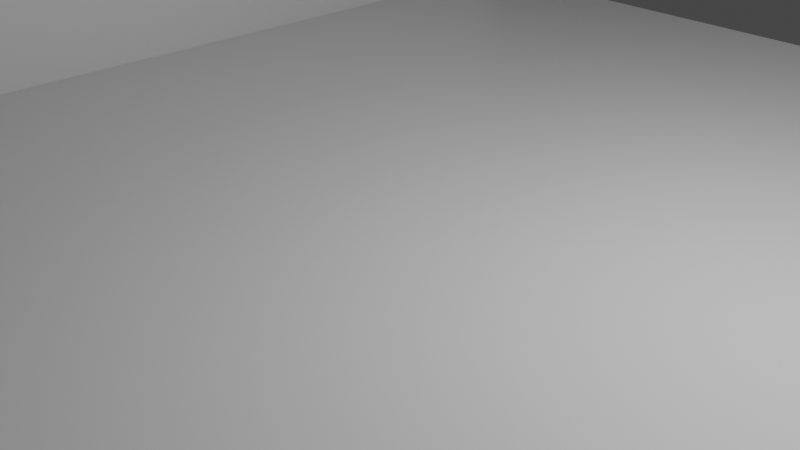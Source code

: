 # Source: blender.blend  (saved by Blender 3.2.14; exported with 4.5.12 LTS)
import bpy
from mathutils import Matrix  # noqa: F401  (used for matrix-valued properties, if any)

bpy.ops.wm.read_factory_settings(use_empty=True)
scene = bpy.context.scene
scene.name = 'Scene'

# ---- collections
col_collection = bpy.data.collections.new('Collection'); scene.collection.children.link(col_collection)

# ---- materials (node trees are filled in below, after node groups)
mat_material = bpy.data.materials.new('Material')
mat_material.alpha_threshold = 0.0
mat_material.use_transparent_shadow = False
mat_material.line_color = (0.0, 0.0, 0.0, 1.0)
mat_material_001 = bpy.data.materials.new('Material.001')
mat_material_001.alpha_threshold = 0.0
mat_material_001.use_transparent_shadow = False
mat_material_001.line_color = (0.0, 0.0, 0.0, 1.0)

# ---- material node trees
mat_material.use_nodes = True; mat_material.node_tree.nodes.clear()
_N = mat_material.node_tree.nodes; _L = mat_material.node_tree.links
n0 = _N.new('ShaderNodeOutputMaterial'); n0.name = 'Material Output'; n0.location = (300, 300)
n1 = _N.new('ShaderNodeBsdfPrincipled'); n1.name = 'Principled BSDF'; n1.location = (10, 300)
n1.distribution = 'GGX'
n1.subsurface_method = 'RANDOM_WALK_SKIN'
n1.inputs[2].default_value = 0.4
n1.inputs[3].default_value = 1.45
n1.inputs[27].default_value = (0.0, 0.0, 0.0, 1.0)
n1.inputs[28].default_value = 1.0
_L.new(n1.outputs[0], n0.inputs[0])
n0.is_active_output = True
mat_material_001.use_nodes = True; mat_material_001.node_tree.nodes.clear()
_N = mat_material_001.node_tree.nodes; _L = mat_material_001.node_tree.links
n0 = _N.new('ShaderNodeOutputMaterial'); n0.name = 'Material Output'; n0.location = (300, 300)
n1 = _N.new('ShaderNodeBsdfPrincipled'); n1.name = 'Principled BSDF'; n1.location = (10, 300)
n1.distribution = 'GGX'
n1.subsurface_method = 'RANDOM_WALK_SKIN'
n1.inputs[2].default_value = 0.4
n1.inputs[3].default_value = 1.45
n1.inputs[27].default_value = (0.0, 0.0, 0.0, 1.0)
n1.inputs[28].default_value = 1.0
_L.new(n1.outputs[0], n0.inputs[0])
n0.is_active_output = True

# ---- world
world_world = bpy.data.worlds.new('World'); scene.world = world_world
world_world.use_nodes = True; world_world.node_tree.nodes.clear()
_N = world_world.node_tree.nodes; _L = world_world.node_tree.links
n0 = _N.new('ShaderNodeOutputWorld'); n0.name = 'World Output'; n0.location = (300, 300)
n1 = _N.new('ShaderNodeBackground'); n1.name = 'Background'; n1.location = (10, 300)
n1.inputs[0].default_value = (0.05088, 0.05088, 0.05088, 1.0)
_L.new(n1.outputs[0], n0.inputs[0])
n0.is_active_output = True
world_world.color = (0.05088, 0.05088, 0.05088)
world_world.use_sun_shadow = False
world_world.sun_shadow_jitter_overblur = 0.0

# ---- cameras
cam_camera = bpy.data.cameras.new('Camera')
cam_camera.clip_end = 100.0
cam_camera.ortho_scale = 7.314

# ---- lights
light_light = bpy.data.lights.new('Light', 'POINT')
light_light.transmission_factor = 0.0
light_light.energy = 1000.0
light_light.shadow_soft_size = 0.1
light_light.shadow_maximum_resolution = 0.006
light_light.use_absolute_resolution = True

# ---- meshes
me_cube = bpy.data.meshes.new('Cube')
me_cube.from_pydata([(1.0, 1.0, 1.0), (1.0, 1.0, -1.0), (1.0, -1.0, 1.0), (1.0, -1.0, -1.0), (-1.0, 1.0, 1.0), (-1.0, 1.0, -1.0), (-1.0, -1.0, 1.0), (-1.0, -1.0, -1.0)], [], [(0, 4, 6, 2), (3, 2, 6, 7), (7, 6, 4, 5), (5, 1, 3, 7), (1, 0, 2, 3), (5, 4, 0, 1)])
_uv = me_cube.uv_layers.new(name='UVMap')
_uv.uv.foreach_set('vector', [0.625, 0.5, 0.875, 0.5, 0.875, 0.75, 0.625, 0.75, 0.375, 0.75, 0.625, 0.75, 0.625, 1.0, 0.375, 1.0, 0.375, 0.0, 0.625, 0.0, 0.625, 0.25, 0.375, 0.25, 0.125, 0.5, 0.375, 0.5, 0.375, 0.75, 0.125, 0.75, 0.375, 0.5, 0.625, 0.5, 0.625, 0.75, 0.375, 0.75, 0.375, 0.25, 0.625, 0.25, 0.625, 0.5, 0.375, 0.5])
me_cube.materials.append(mat_material)
me_cube.use_mirror_vertex_groups = False
me_cube.update()
me_cube_001 = bpy.data.meshes.new('Cube.001')
me_cube_001.from_pydata([(1.0, 1.0, 1.0), (1.0, 1.0, -1.0), (1.0, -1.0, 1.0), (1.0, -1.0, -1.0), (-1.0, 1.0, 1.0), (-1.0, 1.0, -1.0), (-1.0, -1.0, 1.0), (-1.0, -1.0, -1.0)], [], [(0, 4, 6, 2), (3, 2, 6, 7), (7, 6, 4, 5), (5, 1, 3, 7), (1, 0, 2, 3), (5, 4, 0, 1)])
_uv = me_cube_001.uv_layers.new(name='UVMap')
_uv.uv.foreach_set('vector', [0.625, 0.5, 0.875, 0.5, 0.875, 0.75, 0.625, 0.75, 0.375, 0.75, 0.625, 0.75, 0.625, 1.0, 0.375, 1.0, 0.375, 0.0, 0.625, 0.0, 0.625, 0.25, 0.375, 0.25, 0.125, 0.5, 0.375, 0.5, 0.375, 0.75, 0.125, 0.75, 0.375, 0.5, 0.625, 0.5, 0.625, 0.75, 0.375, 0.75, 0.375, 0.25, 0.625, 0.25, 0.625, 0.5, 0.375, 0.5])
me_cube_001.materials.append(mat_material_001)
me_cube_001.use_mirror_vertex_groups = False
me_cube_001.update()

# ---- objects
ob_floor = bpy.data.objects.new('Floor', me_cube)
ob_light = bpy.data.objects.new('Light', light_light)
ob_camera = bpy.data.objects.new('Camera', cam_camera)
ob_wall = bpy.data.objects.new('Wall', me_cube_001)

# ---- transforms, parenting, visibility, modifiers, constraints
ob_floor.location = (0.0, 0.0, 0.0)
ob_floor.scale = (8.0, 8.0, 0.1)
ob_floor.lock_rotations_4d = False
ob_floor.empty_display_type = 'ARROWS'
ob_floor.lineart.crease_threshold = 0.0
ob_light.location = (4.076, 1.005, 5.904)
ob_light.rotation_euler = (0.6503, 0.05522, 1.866)
ob_light.lock_rotations_4d = False
ob_light.empty_display_type = 'ARROWS'
ob_light.color = (0.0, 0.0, 0.0, 0.0)
ob_light.lineart.crease_threshold = 0.0
ob_camera.location = (7.359, -6.926, 4.958)
ob_camera.rotation_euler = (1.109, 0.0, 0.8149)
ob_camera.lock_rotations_4d = False
ob_camera.empty_display_type = 'ARROWS'
ob_camera.color = (0.0, 0.0, 0.0, 0.0)
ob_camera.display_type = 'WIRE'
ob_camera.lineart.crease_threshold = 0.0
ob_wall.location = (-7.0, 0.0, 4.0)
ob_wall.scale = (1.0, 8.0, 4.0)
ob_wall.lock_rotations_4d = False
ob_wall.empty_display_type = 'ARROWS'
ob_wall.lineart.crease_threshold = 0.0

# ---- collection membership
col_collection.objects.link(ob_floor)
col_collection.objects.link(ob_light)
col_collection.objects.link(ob_camera)
col_collection.objects.link(ob_wall)

# ---- scene / render settings (as saved in the file)
scene.camera = ob_camera
scene.frame_start = 1; scene.frame_end = 250; scene.frame_set(1)
scene.render.engine = 'BLENDER_EEVEE_NEXT'
scene.cycles.sampling_pattern = 'TABULATED_SOBOL'
scene.cycles.use_light_tree = False
scene.view_settings.view_transform = 'Filmic'
bpy.context.view_layer.update()
